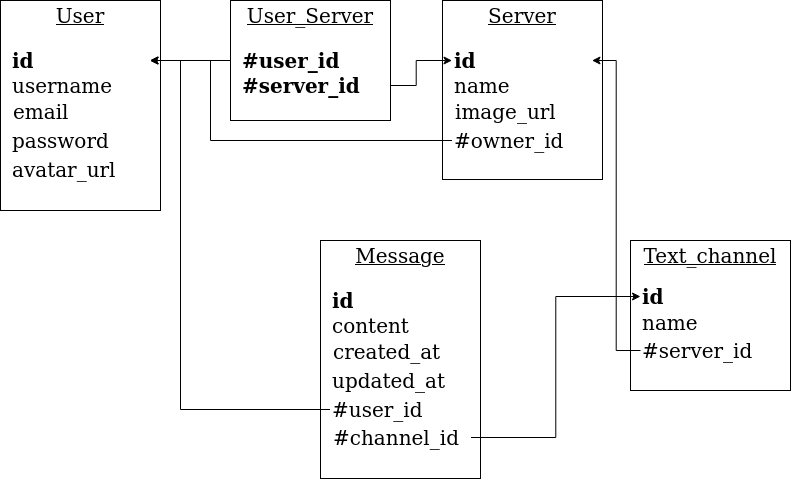

The diagram above was exported from draw.io. Its source (the exported page's mxGraphModel, read from the mxfile embedded in the PNG):
<mxGraphModel dx="1389" dy="809" grid="1" gridSize="10" guides="1" tooltips="1" connect="1" arrows="1" fold="1" page="1" pageScale="1" pageWidth="850" pageHeight="1100" background="#ffffff" math="0" shadow="0">
  <root>
    <mxCell id="0" />
    <mxCell id="1" parent="0" />
    <mxCell id="77QNjCXeIEvuBbLsDGGp-64" value="" style="group" vertex="1" connectable="0" parent="1">
      <mxGeometry x="40" y="40" width="160" height="250" as="geometry" />
    </mxCell>
    <mxCell id="77QNjCXeIEvuBbLsDGGp-107" value="" style="group" vertex="1" connectable="0" parent="77QNjCXeIEvuBbLsDGGp-64">
      <mxGeometry width="160" height="210" as="geometry" />
    </mxCell>
    <mxCell id="77QNjCXeIEvuBbLsDGGp-48" value="" style="rounded=0;whiteSpace=wrap;html=1;fontSize=20;align=left;" vertex="1" parent="77QNjCXeIEvuBbLsDGGp-107">
      <mxGeometry width="160" height="210" as="geometry" />
    </mxCell>
    <mxCell id="77QNjCXeIEvuBbLsDGGp-58" value="User" style="text;html=1;strokeColor=none;fillColor=none;align=center;verticalAlign=middle;whiteSpace=wrap;rounded=0;fontSize=20;fontStyle=4" vertex="1" parent="77QNjCXeIEvuBbLsDGGp-107">
      <mxGeometry width="160" height="30" as="geometry" />
    </mxCell>
    <mxCell id="77QNjCXeIEvuBbLsDGGp-59" value="id" style="text;html=1;strokeColor=none;fillColor=none;align=left;verticalAlign=middle;whiteSpace=wrap;rounded=0;fontSize=20;fontStyle=1" vertex="1" parent="77QNjCXeIEvuBbLsDGGp-107">
      <mxGeometry x="9.5" y="50" width="140" height="20" as="geometry" />
    </mxCell>
    <mxCell id="77QNjCXeIEvuBbLsDGGp-60" value="username" style="text;html=1;strokeColor=none;fillColor=none;align=left;verticalAlign=middle;whiteSpace=wrap;rounded=0;fontSize=20;fontStyle=0" vertex="1" parent="77QNjCXeIEvuBbLsDGGp-107">
      <mxGeometry x="9.5" y="75" width="140" height="20" as="geometry" />
    </mxCell>
    <mxCell id="77QNjCXeIEvuBbLsDGGp-61" value="&lt;div&gt;email&lt;/div&gt;" style="text;html=1;strokeColor=none;fillColor=none;align=left;verticalAlign=middle;whiteSpace=wrap;rounded=0;fontSize=20;fontStyle=0" vertex="1" parent="77QNjCXeIEvuBbLsDGGp-107">
      <mxGeometry x="10.5" y="101" width="140" height="20" as="geometry" />
    </mxCell>
    <mxCell id="77QNjCXeIEvuBbLsDGGp-62" value="&lt;div&gt;password&lt;/div&gt;" style="text;html=1;strokeColor=none;fillColor=none;align=left;verticalAlign=middle;whiteSpace=wrap;rounded=0;fontSize=20;fontStyle=0" vertex="1" parent="77QNjCXeIEvuBbLsDGGp-107">
      <mxGeometry x="9.5" y="130" width="140" height="20" as="geometry" />
    </mxCell>
    <mxCell id="77QNjCXeIEvuBbLsDGGp-63" value="avatar_url" style="text;html=1;strokeColor=none;fillColor=none;align=left;verticalAlign=middle;whiteSpace=wrap;rounded=0;fontSize=20;fontStyle=0" vertex="1" parent="77QNjCXeIEvuBbLsDGGp-107">
      <mxGeometry x="9.5" y="159" width="140" height="20" as="geometry" />
    </mxCell>
    <mxCell id="77QNjCXeIEvuBbLsDGGp-75" value="" style="group" vertex="1" connectable="0" parent="1">
      <mxGeometry x="670" y="280" width="160" height="250" as="geometry" />
    </mxCell>
    <mxCell id="77QNjCXeIEvuBbLsDGGp-117" value="" style="group" vertex="1" connectable="0" parent="77QNjCXeIEvuBbLsDGGp-75">
      <mxGeometry width="160" height="150" as="geometry" />
    </mxCell>
    <mxCell id="77QNjCXeIEvuBbLsDGGp-106" value="" style="group" vertex="1" connectable="0" parent="77QNjCXeIEvuBbLsDGGp-117">
      <mxGeometry width="160" height="150" as="geometry" />
    </mxCell>
    <mxCell id="77QNjCXeIEvuBbLsDGGp-76" value="" style="rounded=0;whiteSpace=wrap;html=1;fontSize=20;align=left;" vertex="1" parent="77QNjCXeIEvuBbLsDGGp-106">
      <mxGeometry width="160" height="150" as="geometry" />
    </mxCell>
    <mxCell id="77QNjCXeIEvuBbLsDGGp-77" value="Text_channel" style="text;html=1;strokeColor=none;fillColor=none;align=center;verticalAlign=middle;whiteSpace=wrap;rounded=0;fontSize=20;fontStyle=4" vertex="1" parent="77QNjCXeIEvuBbLsDGGp-106">
      <mxGeometry width="160" height="30" as="geometry" />
    </mxCell>
    <mxCell id="77QNjCXeIEvuBbLsDGGp-78" value="id" style="text;html=1;strokeColor=none;fillColor=none;align=left;verticalAlign=middle;whiteSpace=wrap;rounded=0;fontSize=20;fontStyle=1" vertex="1" parent="77QNjCXeIEvuBbLsDGGp-106">
      <mxGeometry x="10" y="46" width="140" height="20" as="geometry" />
    </mxCell>
    <mxCell id="77QNjCXeIEvuBbLsDGGp-79" value="name" style="text;html=1;strokeColor=none;fillColor=none;align=left;verticalAlign=middle;whiteSpace=wrap;rounded=0;fontSize=20;fontStyle=0" vertex="1" parent="77QNjCXeIEvuBbLsDGGp-106">
      <mxGeometry x="10" y="72" width="140" height="20" as="geometry" />
    </mxCell>
    <mxCell id="77QNjCXeIEvuBbLsDGGp-85" value="#server_id" style="text;html=1;strokeColor=none;fillColor=none;align=left;verticalAlign=middle;whiteSpace=wrap;rounded=0;fontSize=20;fontStyle=0" vertex="1" parent="77QNjCXeIEvuBbLsDGGp-106">
      <mxGeometry x="10" y="100" width="140" height="20" as="geometry" />
    </mxCell>
    <mxCell id="77QNjCXeIEvuBbLsDGGp-109" value="" style="group" vertex="1" connectable="0" parent="1">
      <mxGeometry x="482" y="40" width="160" height="179" as="geometry" />
    </mxCell>
    <mxCell id="77QNjCXeIEvuBbLsDGGp-87" value="" style="rounded=0;whiteSpace=wrap;html=1;fontSize=20;align=left;" vertex="1" parent="77QNjCXeIEvuBbLsDGGp-109">
      <mxGeometry width="160" height="179" as="geometry" />
    </mxCell>
    <mxCell id="77QNjCXeIEvuBbLsDGGp-88" value="Server" style="text;html=1;strokeColor=none;fillColor=none;align=center;verticalAlign=middle;whiteSpace=wrap;rounded=0;fontSize=20;fontStyle=4" vertex="1" parent="77QNjCXeIEvuBbLsDGGp-109">
      <mxGeometry width="160" height="30" as="geometry" />
    </mxCell>
    <mxCell id="77QNjCXeIEvuBbLsDGGp-89" value="id" style="text;html=1;strokeColor=none;fillColor=none;align=left;verticalAlign=middle;whiteSpace=wrap;rounded=0;fontSize=20;fontStyle=1" vertex="1" parent="77QNjCXeIEvuBbLsDGGp-109">
      <mxGeometry x="9.5" y="50" width="140" height="20" as="geometry" />
    </mxCell>
    <mxCell id="77QNjCXeIEvuBbLsDGGp-90" value="name" style="text;html=1;strokeColor=none;fillColor=none;align=left;verticalAlign=middle;whiteSpace=wrap;rounded=0;fontSize=20;fontStyle=0" vertex="1" parent="77QNjCXeIEvuBbLsDGGp-109">
      <mxGeometry x="9.5" y="75" width="140" height="20" as="geometry" />
    </mxCell>
    <mxCell id="77QNjCXeIEvuBbLsDGGp-91" value="image_url" style="text;html=1;strokeColor=none;fillColor=none;align=left;verticalAlign=middle;whiteSpace=wrap;rounded=0;fontSize=20;fontStyle=0" vertex="1" parent="77QNjCXeIEvuBbLsDGGp-109">
      <mxGeometry x="10.5" y="101" width="140" height="20" as="geometry" />
    </mxCell>
    <mxCell id="77QNjCXeIEvuBbLsDGGp-92" value="#owner_id" style="text;html=1;strokeColor=none;fillColor=none;align=left;verticalAlign=middle;whiteSpace=wrap;rounded=0;fontSize=20;fontStyle=0" vertex="1" parent="77QNjCXeIEvuBbLsDGGp-109">
      <mxGeometry x="9.5" y="130" width="140" height="20" as="geometry" />
    </mxCell>
    <mxCell id="77QNjCXeIEvuBbLsDGGp-110" value="" style="group" vertex="1" connectable="0" parent="1">
      <mxGeometry x="360" y="280" width="160" height="238" as="geometry" />
    </mxCell>
    <mxCell id="77QNjCXeIEvuBbLsDGGp-97" value="" style="rounded=0;whiteSpace=wrap;html=1;fontSize=20;align=left;" vertex="1" parent="77QNjCXeIEvuBbLsDGGp-110">
      <mxGeometry width="160" height="238" as="geometry" />
    </mxCell>
    <mxCell id="77QNjCXeIEvuBbLsDGGp-98" value="Message" style="text;html=1;strokeColor=none;fillColor=none;align=center;verticalAlign=middle;whiteSpace=wrap;rounded=0;fontSize=20;fontStyle=4" vertex="1" parent="77QNjCXeIEvuBbLsDGGp-110">
      <mxGeometry width="160" height="30" as="geometry" />
    </mxCell>
    <mxCell id="77QNjCXeIEvuBbLsDGGp-99" value="id" style="text;html=1;strokeColor=none;fillColor=none;align=left;verticalAlign=middle;whiteSpace=wrap;rounded=0;fontSize=20;fontStyle=1" vertex="1" parent="77QNjCXeIEvuBbLsDGGp-110">
      <mxGeometry x="9.5" y="50" width="140" height="20" as="geometry" />
    </mxCell>
    <mxCell id="77QNjCXeIEvuBbLsDGGp-100" value="content" style="text;html=1;strokeColor=none;fillColor=none;align=left;verticalAlign=middle;whiteSpace=wrap;rounded=0;fontSize=20;fontStyle=0" vertex="1" parent="77QNjCXeIEvuBbLsDGGp-110">
      <mxGeometry x="9.5" y="75" width="140" height="20" as="geometry" />
    </mxCell>
    <mxCell id="77QNjCXeIEvuBbLsDGGp-101" value="created_at" style="text;html=1;strokeColor=none;fillColor=none;align=left;verticalAlign=middle;whiteSpace=wrap;rounded=0;fontSize=20;fontStyle=0" vertex="1" parent="77QNjCXeIEvuBbLsDGGp-110">
      <mxGeometry x="10.5" y="101" width="140" height="20" as="geometry" />
    </mxCell>
    <mxCell id="77QNjCXeIEvuBbLsDGGp-102" value="updated_at" style="text;html=1;strokeColor=none;fillColor=none;align=left;verticalAlign=middle;whiteSpace=wrap;rounded=0;fontSize=20;fontStyle=0" vertex="1" parent="77QNjCXeIEvuBbLsDGGp-110">
      <mxGeometry x="9.5" y="130" width="140" height="20" as="geometry" />
    </mxCell>
    <mxCell id="77QNjCXeIEvuBbLsDGGp-103" value="#user_id" style="text;html=1;strokeColor=none;fillColor=none;align=left;verticalAlign=middle;whiteSpace=wrap;rounded=0;fontSize=20;fontStyle=0" vertex="1" parent="77QNjCXeIEvuBbLsDGGp-110">
      <mxGeometry x="9.5" y="159" width="140" height="20" as="geometry" />
    </mxCell>
    <mxCell id="77QNjCXeIEvuBbLsDGGp-104" value="#channel_id" style="text;html=1;strokeColor=none;fillColor=none;align=left;verticalAlign=middle;whiteSpace=wrap;rounded=0;fontSize=20;fontStyle=0" vertex="1" parent="77QNjCXeIEvuBbLsDGGp-110">
      <mxGeometry x="10.5" y="187" width="140" height="20" as="geometry" />
    </mxCell>
    <mxCell id="77QNjCXeIEvuBbLsDGGp-114" style="edgeStyle=orthogonalEdgeStyle;rounded=0;orthogonalLoop=1;jettySize=auto;html=1;exitX=0;exitY=0.5;exitDx=0;exitDy=0;entryX=1;entryY=0.5;entryDx=0;entryDy=0;fontSize=20;" edge="1" parent="1" source="77QNjCXeIEvuBbLsDGGp-103" target="77QNjCXeIEvuBbLsDGGp-59">
      <mxGeometry relative="1" as="geometry">
        <Array as="points">
          <mxPoint x="220" y="449" />
          <mxPoint x="220" y="100" />
        </Array>
      </mxGeometry>
    </mxCell>
    <mxCell id="77QNjCXeIEvuBbLsDGGp-115" style="edgeStyle=orthogonalEdgeStyle;rounded=0;orthogonalLoop=1;jettySize=auto;html=1;exitX=1;exitY=0.5;exitDx=0;exitDy=0;entryX=0;entryY=0.5;entryDx=0;entryDy=0;fontSize=20;" edge="1" parent="1" source="77QNjCXeIEvuBbLsDGGp-104" target="77QNjCXeIEvuBbLsDGGp-78">
      <mxGeometry relative="1" as="geometry" />
    </mxCell>
    <mxCell id="77QNjCXeIEvuBbLsDGGp-116" style="edgeStyle=orthogonalEdgeStyle;rounded=0;orthogonalLoop=1;jettySize=auto;html=1;exitX=0;exitY=0.5;exitDx=0;exitDy=0;entryX=1;entryY=0.5;entryDx=0;entryDy=0;fontSize=20;" edge="1" parent="1" source="77QNjCXeIEvuBbLsDGGp-85" target="77QNjCXeIEvuBbLsDGGp-89">
      <mxGeometry relative="1" as="geometry" />
    </mxCell>
    <mxCell id="77QNjCXeIEvuBbLsDGGp-122" style="edgeStyle=orthogonalEdgeStyle;rounded=0;orthogonalLoop=1;jettySize=auto;html=1;exitX=0;exitY=0.5;exitDx=0;exitDy=0;entryX=1;entryY=0.5;entryDx=0;entryDy=0;fontSize=20;" edge="1" parent="1" source="77QNjCXeIEvuBbLsDGGp-73" target="77QNjCXeIEvuBbLsDGGp-59">
      <mxGeometry relative="1" as="geometry" />
    </mxCell>
    <mxCell id="77QNjCXeIEvuBbLsDGGp-123" style="edgeStyle=orthogonalEdgeStyle;rounded=0;orthogonalLoop=1;jettySize=auto;html=1;exitX=1;exitY=0.5;exitDx=0;exitDy=0;entryX=0;entryY=0.5;entryDx=0;entryDy=0;fontSize=20;" edge="1" parent="1" source="77QNjCXeIEvuBbLsDGGp-74" target="77QNjCXeIEvuBbLsDGGp-89">
      <mxGeometry relative="1" as="geometry" />
    </mxCell>
    <mxCell id="77QNjCXeIEvuBbLsDGGp-124" style="edgeStyle=orthogonalEdgeStyle;rounded=0;orthogonalLoop=1;jettySize=auto;html=1;exitX=0;exitY=0.5;exitDx=0;exitDy=0;entryX=1;entryY=0.5;entryDx=0;entryDy=0;fontSize=20;" edge="1" parent="1" source="77QNjCXeIEvuBbLsDGGp-92" target="77QNjCXeIEvuBbLsDGGp-59">
      <mxGeometry relative="1" as="geometry">
        <Array as="points">
          <mxPoint x="250" y="180" />
          <mxPoint x="250" y="100" />
        </Array>
      </mxGeometry>
    </mxCell>
    <mxCell id="77QNjCXeIEvuBbLsDGGp-125" value="" style="group" vertex="1" connectable="0" parent="1">
      <mxGeometry x="270" y="40" width="160" height="120" as="geometry" />
    </mxCell>
    <mxCell id="77QNjCXeIEvuBbLsDGGp-121" value="" style="group" vertex="1" connectable="0" parent="77QNjCXeIEvuBbLsDGGp-125">
      <mxGeometry width="160" height="120" as="geometry" />
    </mxCell>
    <mxCell id="77QNjCXeIEvuBbLsDGGp-108" value="" style="group" vertex="1" connectable="0" parent="77QNjCXeIEvuBbLsDGGp-121">
      <mxGeometry width="160" height="120" as="geometry" />
    </mxCell>
    <mxCell id="77QNjCXeIEvuBbLsDGGp-105" value="" style="group" vertex="1" connectable="0" parent="77QNjCXeIEvuBbLsDGGp-108">
      <mxGeometry width="160" height="120" as="geometry" />
    </mxCell>
    <mxCell id="77QNjCXeIEvuBbLsDGGp-66" value="" style="rounded=0;whiteSpace=wrap;html=1;fontSize=20;align=left;" vertex="1" parent="77QNjCXeIEvuBbLsDGGp-105">
      <mxGeometry width="160" height="120" as="geometry" />
    </mxCell>
    <mxCell id="77QNjCXeIEvuBbLsDGGp-67" value="User_Server" style="text;html=1;strokeColor=none;fillColor=none;align=center;verticalAlign=middle;whiteSpace=wrap;rounded=0;fontSize=20;fontStyle=4" vertex="1" parent="77QNjCXeIEvuBbLsDGGp-105">
      <mxGeometry width="160" height="30" as="geometry" />
    </mxCell>
    <mxCell id="77QNjCXeIEvuBbLsDGGp-73" value="#user_id" style="text;html=1;strokeColor=none;fillColor=none;align=left;verticalAlign=middle;whiteSpace=wrap;rounded=0;fontSize=20;fontStyle=1" vertex="1" parent="77QNjCXeIEvuBbLsDGGp-105">
      <mxGeometry x="10" y="50" width="140" height="20" as="geometry" />
    </mxCell>
    <mxCell id="77QNjCXeIEvuBbLsDGGp-74" value="#server_id" style="text;html=1;strokeColor=none;fillColor=none;align=left;verticalAlign=middle;whiteSpace=wrap;rounded=0;fontSize=20;fontStyle=1" vertex="1" parent="77QNjCXeIEvuBbLsDGGp-105">
      <mxGeometry x="10" y="75" width="140" height="20" as="geometry" />
    </mxCell>
  </root>
</mxGraphModel>